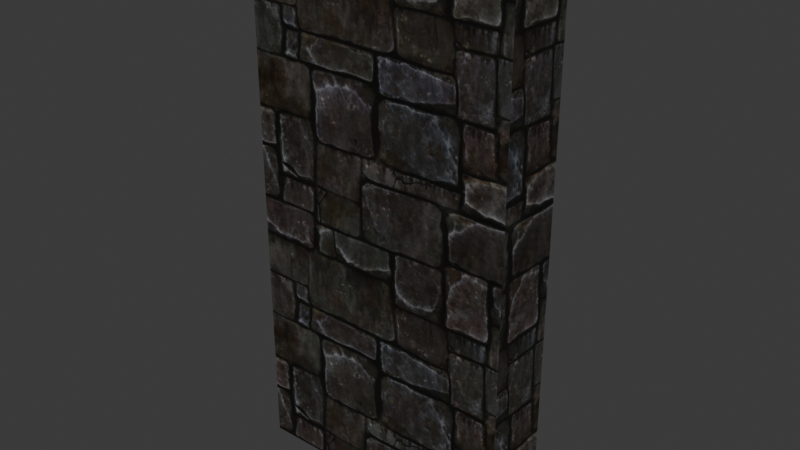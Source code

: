 # Source: DA_T3_Wall_Large_Narrow.blend  (saved by Blender 5.0.118; exported with 4.5.12 LTS)
import bpy
from mathutils import Matrix  # noqa: F401  (used for matrix-valued properties, if any)

bpy.ops.wm.read_factory_settings(use_empty=True)
scene = bpy.context.scene
scene.name = 'Scene'

# ---- collections
col_collection = bpy.data.collections.new('Collection'); scene.collection.children.link(col_collection)

# ---- images (referenced by path relative to the original .blend; pixels are not part of the script)
import os
ASSET_DIR = os.environ.get("B2B_ASSET_DIR", "")  # directory of the original .blend (textures are referenced by path, not embedded)
HERE = os.path.dirname(os.path.abspath(__file__))  # packed textures are extracted next to this script under _unpacked/

def load_image(name, relpath, width, height, colorspace="sRGB"):
    """Load a texture the original file referenced (path relative to the .blend, or extracted next to this script)."""
    p = next((c for c in (os.path.join(HERE, relpath), os.path.join(ASSET_DIR, relpath)) if relpath and os.path.exists(c)), "")
    if p:
        img = bpy.data.images.load(p, check_existing=True)
        img.name = name
    else:  # same state as the original file: an image datablock whose file is absent (Cycles renders it pink)
        img = bpy.data.images.new(name, width, height)
        img.source = "FILE"
        img.filepath = "//" + (relpath or name)
    img.colorspace_settings.name = colorspace
    return img
img_t_castle_wall_02_dmg_bcc_array_0_jpg = load_image('T_Castle_Wall_02_DMG_BCC_Array_0.jpg', '_unpacked/T_Castle_Wall_02_DMG_BCC_Array_0.dd804169.jpg', 1024, 1024, 'sRGB')

# ---- materials (node trees are filled in below, after node groups)
mat_mi_tier3_wall_01 = bpy.data.materials.new('MI_Tier3_Wall_01')

# ---- material node trees
mat_mi_tier3_wall_01.use_nodes = True; mat_mi_tier3_wall_01.node_tree.nodes.clear()
_N = mat_mi_tier3_wall_01.node_tree.nodes; _L = mat_mi_tier3_wall_01.node_tree.links
n0 = _N.new('ShaderNodeOutputMaterial'); n0.name = 'Material Output'; n0.location = (400, 0)
n1 = _N.new('ShaderNodeBsdfPrincipled'); n1.name = 'Principled BSDF'; n1.location = (100, 0)
n2 = _N.new('ShaderNodeTexImage'); n2.name = 'Image Texture'; n2.location = (-600, 400)
n2.image = img_t_castle_wall_02_dmg_bcc_array_0_jpg
_L.new(n1.outputs[0], n0.inputs[0])
_L.new(n2.outputs[0], n1.inputs[0])
n0.is_active_output = True

# ---- world
world_world = bpy.data.worlds.new('World'); scene.world = world_world
world_world.use_nodes = True; world_world.node_tree.nodes.clear()
_N = world_world.node_tree.nodes; _L = world_world.node_tree.links
n0 = _N.new('ShaderNodeOutputWorld'); n0.name = 'World Output'; n0.location = (200, 100)
n1 = _N.new('ShaderNodeBackground'); n1.name = 'Background'; n1.location = (-200, 100)
n1.inputs[0].default_value = (0.05088, 0.05088, 0.05088, 1.0)
_L.new(n1.outputs[0], n0.inputs[0])
n0.is_active_output = True
world_world.color = (0.05088, 0.05088, 0.05088)
world_world.sun_shadow_jitter_overblur = 0.0

# ---- meshes
me_da_t3_wall_large_narrow = bpy.data.meshes.new('DA_T3_Wall_Large_Narrow')
me_da_t3_wall_large_narrow.from_pydata([(0.75, 0.1922, 0.9957), (0.75, -0.1922, 0.003661), (0.75, 0.1922, -0.00366), (0.75, -0.1922, 1.004), (0.75, 0.1922, 1.995), (0.75, -0.1922, 2.005), (0.75, 0.1922, 2.994), (0.75, -0.1922, 3.006), (-0.75, -0.1922, 0.003661), (-0.75, 0.1922, 0.9957), (-0.75, 0.1922, -0.00366), (-0.75, -0.1922, 1.004), (-0.75, 0.1922, 1.995), (-0.75, -0.1922, 2.005), (-0.75, 0.1922, 2.994), (-0.75, -0.1922, 3.006), (-7.629e-08, 0.1922, 2.994), (0.75, -0.1922, 3.006), (0.75, 0.1922, 2.994), (-7.629e-08, -0.1922, 3.006), (-0.75, -0.1922, 3.006), (-0.75, 0.1922, 2.994), (0.75, -0.1922, 0.003661), (7.629e-08, 0.1922, -0.00366), (0.75, 0.1922, -0.00366), (7.629e-08, -0.1922, 0.003661), (-0.75, -0.1922, 0.003661), (-0.75, 0.1922, -0.00366), (7.629e-08, 0.1922, -0.00366), (-0.75, 0.1922, -0.00366), (-0.75, 0.1922, 0.9957), (2.543e-08, 0.1922, 0.9957), (0.75, 0.1922, -0.00366), (-0.75, 0.1922, 1.995), (0.75, 0.1922, 0.9957), (-2.543e-08, 0.1922, 1.995), (-0.75, 0.1922, 2.994), (0.75, 0.1922, 1.995), (-7.629e-08, 0.1922, 2.994), (0.75, 0.1922, 2.994), (0.75, -0.1922, 1.004), (7.629e-08, -0.1922, 0.003661), (0.75, -0.1922, 0.003661), (-0.75, -0.1922, 1.004), (-0.75, -0.1922, 0.003661), (2.543e-08, -0.1922, 1.004), (0.75, -0.1922, 2.005), (-0.75, -0.1922, 2.005), (-7.629e-08, -0.1922, 3.006), (0.75, -0.1922, 3.006), (-2.543e-08, -0.1922, 2.005), (-0.75, -0.1922, 3.006)], [], [(0, 1, 2), (1, 0, 3), (4, 3, 0), (3, 4, 5), (6, 5, 4), (5, 6, 7), (8, 9, 10), (8, 11, 9), (11, 12, 9), (12, 11, 13), (13, 14, 12), (14, 13, 15), (16, 17, 18), (17, 16, 19), (20, 19, 16), (20, 16, 21), (22, 23, 24), (22, 25, 23), (26, 23, 25), (23, 26, 27), (28, 29, 30), (28, 30, 31), (31, 32, 28), (31, 30, 33), (32, 31, 34), (31, 33, 35), (31, 35, 34), (35, 33, 36), (34, 35, 37), (35, 36, 38), (35, 38, 37), (37, 38, 39), (40, 41, 42), (41, 43, 44), (41, 40, 45), (43, 41, 45), (46, 45, 40), (45, 47, 43), (48, 46, 49), (47, 45, 50), (46, 50, 45), (46, 48, 50), (50, 51, 47), (51, 50, 48)])
me_da_t3_wall_large_narrow.polygons.foreach_set('use_smooth', [True] * 44)
_uv = me_da_t3_wall_large_narrow.uv_layers.new(name='UV0')
_uv.uv.foreach_set('vector', [0.0008187, 0.3335, -0.1243, 0.0, 0.0008187, 0.0, -0.1243, 0.0, 0.0008187, 0.3335, -0.1243, 0.3335, 0.0008187, 0.6667, -0.1243, 0.3335, 0.0008187, 0.3335, -0.1243, 0.3335, 0.0008187, 0.6667, -0.1243, 0.6667, 0.0008187, 1.0, -0.1243, 0.6667, 0.0008187, 0.6667, -0.1243, 0.6667, 0.0008187, 1.0, -0.1243, 1.0, 1.123, 0.0, 0.998, 0.3335, 0.998, 0.0004883, 1.123, 0.0, 1.123, 0.333, 0.998, 0.3335, 1.123, 0.333, 0.998, 0.6665, 0.998, 0.3335, 0.998, 0.6665, 1.123, 0.333, 1.123, 0.6667, 1.123, 0.6667, 0.998, 0.9997, 0.998, 0.6665, 0.998, 0.9997, 1.123, 0.6667, 1.123, 1.0, 0.25, 0.9999, 0.0, 1.125, -2.384e-07, 0.9999, 0.0, 1.125, 0.25, 0.9999, 0.25, 1.125, 0.5, 1.125, 0.25, 1.125, 0.25, 0.9999, 0.5, 1.125, 0.25, 0.9999, 0.5, 0.9999, 0.9995, -0.0009766, 0.7495, -0.126, 0.9995, -0.126, 0.9995, -0.0009766, 0.7495, -0.0009766, 0.7495, -0.126, 0.4998, -0.0009766, 0.7495, -0.126, 0.7495, -0.0009766, 0.7495, -0.126, 0.4998, -0.0009766, 0.4998, -0.126, 0.25, 0.0, 0.5, 0.0, 0.5, 0.3335, 0.25, 0.0, 0.5, 0.3335, 0.25, 0.3335, 0.25, 0.3335, -1.788e-07, 0.0, 0.25, 0.0, 0.25, 0.3335, 0.5, 0.3335, 0.5, 0.6667, -1.788e-07, 0.0, 0.25, 0.3335, -5.96e-08, 0.3335, 0.25, 0.3335, 0.5, 0.6667, 0.25, 0.6667, 0.25, 0.3335, 0.25, 0.6667, -5.96e-08, 0.3335, 0.25, 0.6667, 0.5, 0.6667, 0.5, 1.0, -5.96e-08, 0.3335, 0.25, 0.6667, 5.96e-08, 0.6667, 0.25, 0.6667, 0.5, 1.0, 0.25, 1.0, 0.25, 0.6667, 0.25, 1.0, 5.96e-08, 0.6667, 5.96e-08, 0.6667, 0.25, 1.0, 1.192e-07, 1.0, 1.0, 0.3335, 0.75, 0.0, 1.0, 0.0, 0.75, 0.0, 0.5, 0.3335, 0.5, 0.0, 0.75, 0.0, 1.0, 0.3335, 0.75, 0.3335, 0.5, 0.3335, 0.75, 0.0, 0.75, 0.3335, 1.0, 0.6667, 0.75, 0.3335, 1.0, 0.3335, 0.75, 0.3335, 0.5, 0.6667, 0.5, 0.3335, 0.75, 1.0, 1.0, 0.6667, 1.0, 1.0, 0.5, 0.6667, 0.75, 0.3335, 0.75, 0.6667, 1.0, 0.6667, 0.75, 0.6667, 0.75, 0.3335, 1.0, 0.6667, 0.75, 1.0, 0.75, 0.6667, 0.75, 0.6667, 0.5, 1.0, 0.5, 0.6667, 0.5, 1.0, 0.75, 0.6667, 0.75, 1.0])
_uv.active_render = True
_uv = me_da_t3_wall_large_narrow.uv_layers.new(name='UV1')
_uv.uv.foreach_set('vector', [0.6689, 0.6057, 0.3945, 0.6055, 0.7974, 0.6057, 0.3945, 0.6055, 0.6689, 0.6057, 0.2656, 0.6055, 0.54, 0.6057, 0.2656, 0.6055, 0.6689, 0.6057, 0.2656, 0.6055, 0.54, 0.6057, 0.1368, 0.6055, 0.4114, 0.6057, 0.1368, 0.6055, 0.54, 0.6057, 0.1368, 0.6055, 0.4114, 0.6057, 0.008064, 0.6055, 0.3945, 0.7987, 0.6689, 0.7988, 0.7974, 0.7988, 0.3945, 0.7987, 0.2656, 0.7987, 0.6689, 0.7988, 0.2656, 0.7987, 0.54, 0.7988, 0.6689, 0.7988, 0.54, 0.7988, 0.2656, 0.7987, 0.1368, 0.7987, 0.1368, 0.7987, 0.4114, 0.7988, 0.54, 0.7988, 0.4114, 0.7988, 0.1368, 0.7987, 0.008064, 0.7987, 0.4114, 0.7021, 0.008064, 0.6055, 0.4114, 0.6057, 0.008064, 0.6055, 0.4114, 0.7021, 0.008064, 0.7021, 0.008064, 0.7987, 0.008064, 0.7021, 0.4114, 0.7021, 0.008064, 0.7987, 0.4114, 0.7021, 0.4114, 0.7988, 0.3945, 0.6055, 0.7974, 0.7021, 0.7974, 0.6057, 0.3945, 0.6055, 0.3945, 0.7021, 0.7974, 0.7021, 0.3945, 0.7987, 0.7974, 0.7021, 0.3945, 0.7021, 0.7974, 0.7021, 0.3945, 0.7987, 0.7974, 0.7988, 0.7974, 0.7021, 0.7974, 0.7988, 0.6689, 0.7988, 0.7974, 0.7021, 0.6689, 0.7988, 0.6689, 0.7021, 0.6689, 0.7021, 0.7974, 0.6057, 0.7974, 0.7021, 0.6689, 0.7021, 0.6689, 0.7988, 0.54, 0.7988, 0.7974, 0.6057, 0.6689, 0.7021, 0.6689, 0.6057, 0.6689, 0.7021, 0.54, 0.7988, 0.54, 0.7021, 0.6689, 0.7021, 0.54, 0.7021, 0.6689, 0.6057, 0.54, 0.7021, 0.54, 0.7988, 0.4114, 0.7988, 0.6689, 0.6057, 0.54, 0.7021, 0.54, 0.6057, 0.54, 0.7021, 0.4114, 0.7988, 0.4114, 0.7021, 0.54, 0.7021, 0.4114, 0.7021, 0.54, 0.6057, 0.54, 0.6057, 0.4114, 0.7021, 0.4114, 0.6057, 0.2656, 0.6055, 0.3945, 0.7021, 0.3945, 0.6055, 0.3945, 0.7021, 0.2656, 0.7987, 0.3945, 0.7987, 0.3945, 0.7021, 0.2656, 0.6055, 0.2656, 0.7021, 0.2656, 0.7987, 0.3945, 0.7021, 0.2656, 0.7021, 0.1368, 0.6055, 0.2656, 0.7021, 0.2656, 0.6055, 0.2656, 0.7021, 0.1368, 0.7987, 0.2656, 0.7987, 0.008064, 0.7021, 0.1368, 0.6055, 0.008064, 0.6055, 0.1368, 0.7987, 0.2656, 0.7021, 0.1368, 0.7021, 0.1368, 0.6055, 0.1368, 0.7021, 0.2656, 0.7021, 0.1368, 0.6055, 0.008064, 0.7021, 0.1368, 0.7021, 0.1368, 0.7021, 0.008064, 0.7987, 0.1368, 0.7987, 0.008064, 0.7987, 0.1368, 0.7021, 0.008064, 0.7021])
me_da_t3_wall_large_narrow.materials.append(mat_mi_tier3_wall_01)
me_da_t3_wall_large_narrow.update()
me_da_t3_wall_large_narrow.normals_split_custom_set([tuple(v) for v in zip(*[iter([1.0, -0.003932, 0.003932, 1.0, -0.003932, 0.003932, 1.0, -0.003932, 0.003932, 1.0, -0.003932, 0.003932, 1.0, -0.003932, 0.003932, 1.0, -0.003932, 0.003932, 1.0, -0.003932, 0.003932, 1.0, -0.003932, 0.003932, 1.0, -0.003932, 0.003932, 1.0, -0.003932, 0.003932, 1.0, -0.003932, 0.003932, 1.0, -0.003932, 0.003932, 1.0, -0.003932, 0.003932, 1.0, -0.003932, 0.003932, 1.0, -0.003932, 0.003932, 1.0, -0.003932, 0.003932, 1.0, -0.003932, 0.003932, 1.0, -0.003932, 0.003932, -1.0, -0.003966, 0.003966, -1.0, -0.003932, 0.003932, -1.0, -0.003966, 0.003966, -1.0, -0.003966, 0.003966, -1.0, -0.003932, 0.003932, -1.0, -0.003932, 0.003932, -1.0, -0.003932, 0.003932, -1.0, -0.003932, 0.003932, -1.0, -0.003932, 0.003932, -1.0, -0.003932, 0.003932, -1.0, -0.003932, 0.003932, -1.0, -0.003932, 0.003932, -1.0, -0.003932, 0.003932, -1.0, -0.003966, 0.003966, -1.0, -0.003932, 0.003932, -1.0, -0.003966, 0.003966, -1.0, -0.003932, 0.003932, -1.0, -0.003966, 0.003966, 0.003897, 0.02745, 0.9996, 0.003897, 0.02745, 0.9996, 0.003898, 0.02745, 0.9996, 0.003897, 0.02745, 0.9996, 0.003897, 0.02745, 0.9996, 0.003897, 0.02745, 0.9996, 0.003897, 0.02745, 0.9996, 0.003897, 0.02745, 0.9996, 0.003897, 0.02745, 0.9996, 0.003897, 0.02745, 0.9996, 0.003897, 0.02745, 0.9996, 0.003896, 0.02745, 0.9996, 0.003962, -0.01976, -0.9998, 0.003962, -0.01976, -0.9998, 0.003962, -0.01976, -0.9998, 0.003962, -0.01976, -0.9998, 0.003962, -0.01976, -0.9998, 0.003962, -0.01976, -0.9998, 0.003962, -0.01976, -0.9998, 0.003962, -0.01976, -0.9998, 0.003962, -0.01976, -0.9998, 0.003962, -0.01976, -0.9998, 0.003962, -0.01976, -0.9998, 0.003915, -0.01975, -0.9998, 0.003932, 1.0, 0.003932, 0.003966, 1.0, 0.003966, 0.003932, 1.0, 0.003932, 0.003932, 1.0, 0.003932, 0.003932, 1.0, 0.003932, 0.003966, 1.0, 0.003966, 0.003966, 1.0, 0.003966, 0.003966, 1.0, 0.003966, 0.003932, 1.0, 0.003932, 0.003966, 1.0, 0.003966, 0.003932, 1.0, 0.003932, 0.003932, 1.0, 0.003932, 0.003966, 1.0, 0.003966, 0.003966, 1.0, 0.003966, 0.003932, 1.0, 0.003932, 0.003966, 1.0, 0.003966, 0.003932, 1.0, 0.003932, 0.003966, 1.0, 0.003966, 0.003966, 1.0, 0.003966, 0.003966, 1.0, 0.003966, 0.003932, 1.0, 0.003932, 0.003966, 1.0, 0.003966, 0.003932, 1.0, 0.003932, 0.003966, 1.0, 0.003966, 0.003932, 1.0, 0.003932, 0.003966, 1.0, 0.003966, 0.003932, 1.0, 0.003932, 0.003966, 1.0, 0.003966, 0.003966, 1.0, 0.003966, 0.003932, 1.0, 0.003932, 0.003966, 1.0, 0.003966, 0.003932, 1.0, 0.003932, 0.003932, 1.0, 0.003932, 0.003932, 1.0, 0.003932, 0.003932, 1.0, 0.003932, 0.003966, 1.0, 0.003966, 0.003932, -1.0, 0.003932, 0.003932, -1.0, 0.003932, 0.003932, -1.0, 0.003932, 0.003932, -1.0, 0.003932, 0.003932, -1.0, 0.003932, 0.003932, -1.0, 0.003932, 0.003932, -1.0, 0.003932, 0.003932, -1.0, 0.003932, 0.003899, -1.0, 0.003898, 0.003932, -1.0, 0.003932, 0.003932, -1.0, 0.003932, 0.003899, -1.0, 0.003898, 0.003932, -1.0, 0.003932, 0.003899, -1.0, 0.003898, 0.003932, -1.0, 0.003932, 0.003899, -1.0, 0.003898, 0.003932, -1.0, 0.003932, 0.003932, -1.0, 0.003932, 0.003932, -1.0, 0.003932, 0.003932, -1.0, 0.003932, 0.003932, -1.0, 0.003932, 0.003932, -1.0, 0.003932, 0.003899, -1.0, 0.003898, 0.003898, -1.0, 0.003899, 0.003932, -1.0, 0.003932, 0.003898, -1.0, 0.003899, 0.003899, -1.0, 0.003898, 0.003932, -1.0, 0.003932, 0.003932, -1.0, 0.003932, 0.003898, -1.0, 0.003899, 0.003898, -1.0, 0.003899, 0.003932, -1.0, 0.003932, 0.003932, -1.0, 0.003932, 0.003932, -1.0, 0.003932, 0.003898, -1.0, 0.003899, 0.003932, -1.0, 0.003932])] * 3)])

# ---- objects
ob_da_t3_wall_large_narrow = bpy.data.objects.new('DA_T3_Wall_Large_Narrow', me_da_t3_wall_large_narrow)

# ---- transforms, parenting, visibility, modifiers, constraints
ob_da_t3_wall_large_narrow.location = (0.0, 0.0, 0.0)

# ---- collection membership
col_collection.objects.link(ob_da_t3_wall_large_narrow)

# ---- scene / render settings (as saved in the file)
scene.frame_start = 1; scene.frame_end = 250; scene.frame_set(1)
scene.render.engine = 'BLENDER_EEVEE_NEXT'
scene.render.bake_bias = 0.0
scene.render.bake_samples = 0
scene.cycles.sampling_pattern = 'TABULATED_SOBOL'
scene.eevee.use_volume_custom_range = False
bpy.context.view_layer.update()

# ---- added for rendering (the .blend has no active camera and no usable light): camera, sun
cam_auto = bpy.data.cameras.new('AutoCamera')
cam_auto.lens = 50.0
cam_auto.sensor_width = 36.0
cam_auto.clip_end = 1000.0
ob_auto_camera = bpy.data.objects.new('AutoCamera', cam_auto)
scene.collection.objects.link(ob_auto_camera)
ob_auto_camera.location = (3.13115, -3.75738, 4.00584)
ob_auto_camera.rotation_euler = (1.09748, -7.21219e-08, 0.694738)
scene.camera = ob_auto_camera
light_auto_sun = bpy.data.lights.new('AutoSun', 'SUN')
light_auto_sun.energy = 3.0
light_auto_sun.angle = 0.0523599
ob_auto_sun = bpy.data.objects.new('AutoSun', light_auto_sun)
scene.collection.objects.link(ob_auto_sun)
ob_auto_sun.rotation_euler = (0.872665, 0.174533, 0.523599)
bpy.context.view_layer.update()
